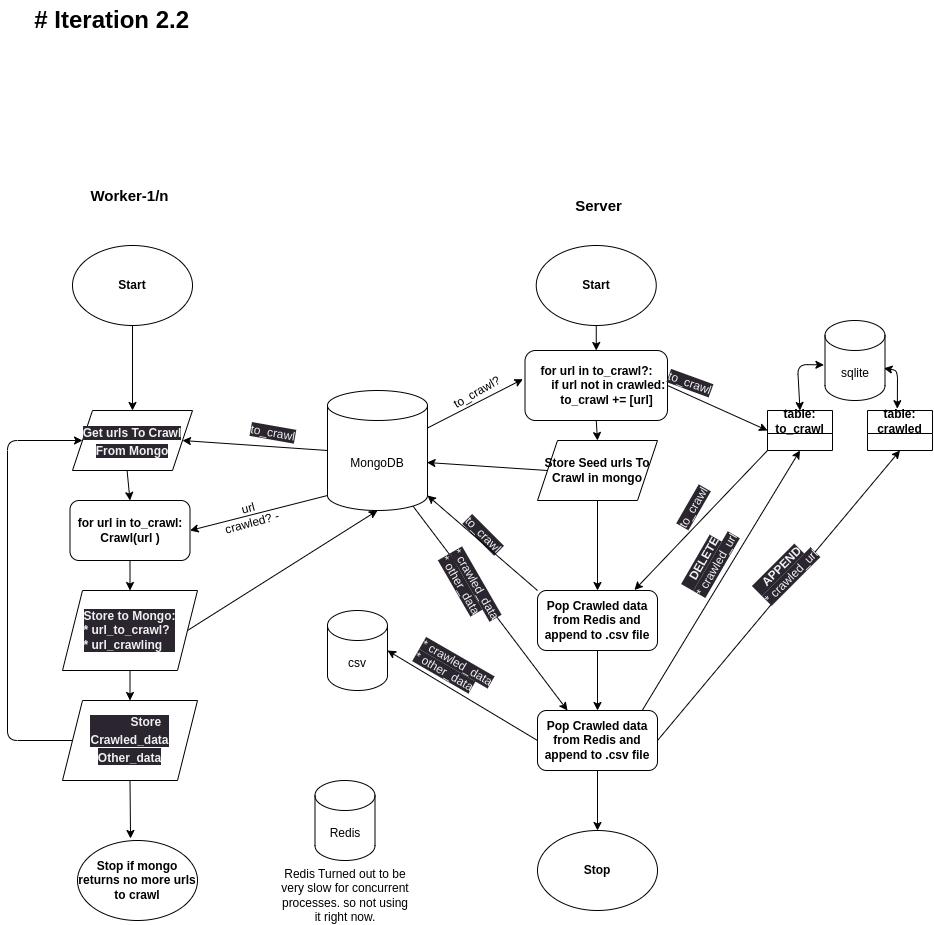

The diagram above was exported from draw.io. Its source (the exported page's mxGraphModel, read from the mxfile embedded in the PNG):
<mxGraphModel dx="2490" dy="632" grid="1" gridSize="10" guides="1" tooltips="1" connect="1" arrows="1" fold="1" page="1" pageScale="1" pageWidth="850" pageHeight="1100" math="0" shadow="0">
  <root>
    <mxCell id="0" />
    <mxCell id="1" parent="0" />
    <mxCell id="26" style="edgeStyle=none;html=1;exitX=0.5;exitY=1;exitDx=0;exitDy=0;entryX=0.5;entryY=0;entryDx=0;entryDy=0;fontStyle=1" parent="1" source="27" target="68" edge="1">
      <mxGeometry relative="1" as="geometry">
        <mxPoint x="102.49999999999989" y="940" as="sourcePoint" />
        <mxPoint x="102.5" y="1000" as="targetPoint" />
      </mxGeometry>
    </mxCell>
    <mxCell id="27" value="Start" style="ellipse;whiteSpace=wrap;html=1;fontStyle=1" parent="1" vertex="1">
      <mxGeometry x="45" y="835" width="120" height="80" as="geometry" />
    </mxCell>
    <mxCell id="52" style="edgeStyle=none;html=1;exitX=0.5;exitY=1;exitDx=0;exitDy=0;entryX=0.5;entryY=0;entryDx=0;entryDy=0;" parent="1" source="67" target="66" edge="1">
      <mxGeometry relative="1" as="geometry">
        <mxPoint x="105" y="1250" as="sourcePoint" />
        <mxPoint x="105" y="1300" as="targetPoint" />
      </mxGeometry>
    </mxCell>
    <mxCell id="58" style="edgeStyle=none;html=1;exitX=1;exitY=0.5;exitDx=0;exitDy=0;entryX=0.5;entryY=1;entryDx=0;entryDy=0;entryPerimeter=0;" parent="1" source="67" target="48" edge="1">
      <mxGeometry relative="1" as="geometry">
        <mxPoint x="235" y="1220" as="sourcePoint" />
      </mxGeometry>
    </mxCell>
    <mxCell id="31" style="edgeStyle=none;html=1;exitX=0.5;exitY=1;exitDx=0;exitDy=0;entryX=0.5;entryY=0;entryDx=0;entryDy=0;fontStyle=1" parent="1" source="32" target="67" edge="1">
      <mxGeometry relative="1" as="geometry">
        <mxPoint x="105" y="1190" as="targetPoint" />
      </mxGeometry>
    </mxCell>
    <mxCell id="32" value="for url in to_crawl:&lt;br&gt;Crawl(url )" style="rounded=1;whiteSpace=wrap;html=1;fontStyle=1" parent="1" vertex="1">
      <mxGeometry x="42.5" y="1090" width="120" height="60" as="geometry" />
    </mxCell>
    <mxCell id="33" value="Stop if mongo returns no more urls to crawl" style="ellipse;whiteSpace=wrap;html=1;fontStyle=1" parent="1" vertex="1">
      <mxGeometry x="50" y="1430" width="120" height="80" as="geometry" />
    </mxCell>
    <mxCell id="34" style="edgeStyle=none;html=1;exitX=0.454;exitY=0.983;exitDx=0;exitDy=0;entryX=0.5;entryY=0;entryDx=0;entryDy=0;fontStyle=1;exitPerimeter=0;" parent="1" source="68" target="32" edge="1">
      <mxGeometry relative="1" as="geometry">
        <mxPoint x="102.5" y="1060" as="sourcePoint" />
      </mxGeometry>
    </mxCell>
    <mxCell id="122" style="edgeStyle=none;html=1;exitX=0.5;exitY=1;exitDx=0;exitDy=0;entryX=0.5;entryY=0;entryDx=0;entryDy=0;" edge="1" parent="1" source="37" target="88">
      <mxGeometry relative="1" as="geometry" />
    </mxCell>
    <mxCell id="37" value="Start" style="ellipse;whiteSpace=wrap;html=1;fontStyle=1" parent="1" vertex="1">
      <mxGeometry x="508.75" y="835" width="120" height="80" as="geometry" />
    </mxCell>
    <mxCell id="38" style="edgeStyle=none;html=1;exitX=0.5;exitY=1;exitDx=0;exitDy=0;entryX=0.5;entryY=0;entryDx=0;entryDy=0;fontStyle=1" parent="1" source="39" target="40" edge="1">
      <mxGeometry relative="1" as="geometry">
        <mxPoint x="569.9999999999998" y="1160" as="targetPoint" />
      </mxGeometry>
    </mxCell>
    <mxCell id="100" style="edgeStyle=none;html=1;exitX=0;exitY=0.5;exitDx=0;exitDy=0;entryX=1;entryY=0.5;entryDx=0;entryDy=0;entryPerimeter=0;" edge="1" parent="1" source="39" target="98">
      <mxGeometry relative="1" as="geometry" />
    </mxCell>
    <mxCell id="104" style="edgeStyle=none;html=1;exitX=1;exitY=0.5;exitDx=0;exitDy=0;entryX=0.5;entryY=1;entryDx=0;entryDy=0;" edge="1" parent="1" source="39" target="84">
      <mxGeometry relative="1" as="geometry">
        <mxPoint x="830" y="940" as="targetPoint" />
      </mxGeometry>
    </mxCell>
    <mxCell id="107" style="edgeStyle=none;html=1;exitX=0.869;exitY=0.011;exitDx=0;exitDy=0;entryX=0.5;entryY=1;entryDx=0;entryDy=0;exitPerimeter=0;" edge="1" parent="1" source="39" target="82">
      <mxGeometry relative="1" as="geometry" />
    </mxCell>
    <mxCell id="39" value="Pop Crawled data from Redis and append to .csv file" style="rounded=1;whiteSpace=wrap;html=1;fontStyle=1" parent="1" vertex="1">
      <mxGeometry x="510" y="1300" width="120" height="60" as="geometry" />
    </mxCell>
    <mxCell id="40" value="Stop" style="ellipse;whiteSpace=wrap;html=1;fontStyle=1" parent="1" vertex="1">
      <mxGeometry x="510" y="1420" width="120" height="80" as="geometry" />
    </mxCell>
    <mxCell id="41" style="edgeStyle=none;html=1;exitX=0.5;exitY=1;exitDx=0;exitDy=0;entryX=0.5;entryY=0;entryDx=0;entryDy=0;fontStyle=1;startArrow=none;" parent="1" source="109" target="39" edge="1">
      <mxGeometry relative="1" as="geometry">
        <mxPoint x="570" y="1050" as="sourcePoint" />
      </mxGeometry>
    </mxCell>
    <mxCell id="49" style="edgeStyle=none;html=1;exitX=0;exitY=0.5;exitDx=0;exitDy=0;entryX=0.995;entryY=0.6;entryDx=0;entryDy=0;entryPerimeter=0;" parent="1" source="42" target="48" edge="1">
      <mxGeometry relative="1" as="geometry" />
    </mxCell>
    <mxCell id="111" style="edgeStyle=none;html=1;exitX=0.5;exitY=1;exitDx=0;exitDy=0;" edge="1" parent="1" source="42" target="109">
      <mxGeometry relative="1" as="geometry" />
    </mxCell>
    <mxCell id="42" value="&lt;span style=&quot;font-weight: 700;&quot;&gt;Store Seed urls To Crawl in mongo&lt;/span&gt;" style="shape=parallelogram;perimeter=parallelogramPerimeter;whiteSpace=wrap;html=1;fixedSize=1;" parent="1" vertex="1">
      <mxGeometry x="510" y="1030" width="120" height="60" as="geometry" />
    </mxCell>
    <mxCell id="56" style="edgeStyle=none;html=1;exitX=0.855;exitY=1;exitDx=0;exitDy=-4.35;exitPerimeter=0;entryX=0.25;entryY=0;entryDx=0;entryDy=0;" parent="1" source="48" target="39" edge="1">
      <mxGeometry relative="1" as="geometry" />
    </mxCell>
    <mxCell id="47" value="Redis" style="shape=cylinder3;whiteSpace=wrap;html=1;boundedLbl=1;backgroundOutline=1;size=15;" parent="1" vertex="1">
      <mxGeometry x="287.5" y="1370" width="60" height="80" as="geometry" />
    </mxCell>
    <mxCell id="50" style="edgeStyle=none;html=1;exitX=0;exitY=0.5;exitDx=0;exitDy=0;exitPerimeter=0;entryX=1;entryY=0.5;entryDx=0;entryDy=0;" parent="1" source="48" target="68" edge="1">
      <mxGeometry relative="1" as="geometry">
        <mxPoint x="232.5" y="1030" as="targetPoint" />
      </mxGeometry>
    </mxCell>
    <mxCell id="59" style="edgeStyle=none;html=1;exitX=0;exitY=1;exitDx=0;exitDy=-15;exitPerimeter=0;entryX=1;entryY=0.5;entryDx=0;entryDy=0;" parent="1" source="48" target="32" edge="1">
      <mxGeometry relative="1" as="geometry" />
    </mxCell>
    <mxCell id="48" value="MongoDB" style="shape=cylinder3;whiteSpace=wrap;html=1;boundedLbl=1;backgroundOutline=1;size=15;" parent="1" vertex="1">
      <mxGeometry x="300" y="980" width="100" height="120" as="geometry" />
    </mxCell>
    <mxCell id="53" style="edgeStyle=none;html=1;exitX=0;exitY=0.5;exitDx=0;exitDy=0;entryX=0;entryY=0.5;entryDx=0;entryDy=0;" parent="1" source="66" target="68" edge="1">
      <mxGeometry relative="1" as="geometry">
        <mxPoint x="45" y="1330" as="sourcePoint" />
        <mxPoint x="42.5" y="1030" as="targetPoint" />
        <Array as="points">
          <mxPoint x="-20" y="1330" />
          <mxPoint x="-20" y="1030" />
        </Array>
      </mxGeometry>
    </mxCell>
    <mxCell id="54" style="edgeStyle=none;html=1;exitX=0.5;exitY=1;exitDx=0;exitDy=0;entryX=0.442;entryY=-0.025;entryDx=0;entryDy=0;entryPerimeter=0;" parent="1" source="66" target="33" edge="1">
      <mxGeometry relative="1" as="geometry">
        <mxPoint x="105" y="1360" as="sourcePoint" />
      </mxGeometry>
    </mxCell>
    <mxCell id="61" value="url crawled? -" style="text;html=1;strokeColor=none;fillColor=none;align=center;verticalAlign=middle;whiteSpace=wrap;rounded=0;rotation=-15;" parent="1" vertex="1">
      <mxGeometry x="192.5" y="1090" width="60" height="30" as="geometry" />
    </mxCell>
    <mxCell id="62" value="&lt;b&gt;&lt;font style=&quot;font-size: 15px;&quot;&gt;Worker-1/n&lt;/font&gt;&lt;/b&gt;" style="text;html=1;strokeColor=none;fillColor=none;align=center;verticalAlign=middle;whiteSpace=wrap;rounded=0;" parent="1" vertex="1">
      <mxGeometry x="61.25" y="770" width="82.5" height="30" as="geometry" />
    </mxCell>
    <mxCell id="63" value="&lt;b&gt;&lt;font style=&quot;font-size: 15px;&quot;&gt;Server&lt;/font&gt;&lt;/b&gt;" style="text;html=1;strokeColor=none;fillColor=none;align=center;verticalAlign=middle;whiteSpace=wrap;rounded=0;" parent="1" vertex="1">
      <mxGeometry x="530" y="780" width="82.5" height="30" as="geometry" />
    </mxCell>
    <mxCell id="66" value="&lt;div style=&quot;border-color: rgb(0, 0, 0); color: rgb(240, 240, 240); font-family: Helvetica; font-size: 12px; font-style: normal; font-variant-ligatures: normal; font-variant-caps: normal; font-weight: 700; letter-spacing: normal; orphans: 2; text-indent: 0px; text-transform: none; widows: 2; word-spacing: 0px; -webkit-text-stroke-width: 0px; background-color: rgb(42, 37, 47); text-decoration-thickness: initial; text-decoration-style: initial; text-decoration-color: initial; text-align: left;&quot;&gt;&lt;span style=&quot;border-color: rgb(0, 0, 0); background-color: initial;&quot;&gt;&amp;nbsp; &amp;nbsp; &amp;nbsp; &amp;nbsp; &amp;nbsp; &amp;nbsp; Store&amp;nbsp;&lt;/span&gt;&lt;/div&gt;&lt;span style=&quot;border-color: rgb(0, 0, 0); color: rgb(240, 240, 240); font-family: Helvetica; font-style: normal; font-variant-ligatures: normal; font-variant-caps: normal; letter-spacing: normal; orphans: 2; text-indent: 0px; text-transform: none; widows: 2; word-spacing: 0px; -webkit-text-stroke-width: 0px; background-color: rgb(42, 37, 47); text-decoration-thickness: initial; text-decoration-style: initial; text-decoration-color: initial; text-align: left;&quot;&gt;&lt;span style=&quot;font-size: 12px;&quot;&gt;&lt;b&gt;Crawled_data&lt;/b&gt;&lt;/span&gt;&lt;br&gt;&lt;span style=&quot;font-size: 12px;&quot;&gt;&lt;b&gt;Other_data&lt;br&gt;&lt;/b&gt;&lt;/span&gt;&lt;/span&gt;" style="shape=parallelogram;perimeter=parallelogramPerimeter;whiteSpace=wrap;html=1;fixedSize=1;fontSize=15;" parent="1" vertex="1">
      <mxGeometry x="35" y="1290" width="135" height="80" as="geometry" />
    </mxCell>
    <mxCell id="67" value="&lt;div style=&quot;border-color: rgb(0, 0, 0); color: rgb(240, 240, 240); font-family: Helvetica; font-size: 12px; font-style: normal; font-variant-ligatures: normal; font-variant-caps: normal; font-weight: 700; letter-spacing: normal; orphans: 2; text-indent: 0px; text-transform: none; widows: 2; word-spacing: 0px; -webkit-text-stroke-width: 0px; background-color: rgb(42, 37, 47); text-decoration-thickness: initial; text-decoration-style: initial; text-decoration-color: initial; text-align: left;&quot;&gt;&lt;div&gt;&lt;span style=&quot;background-color: initial;&quot;&gt;Store to Mongo:&lt;/span&gt;&lt;/div&gt;&lt;div&gt;&lt;span style=&quot;background-color: initial;&quot;&gt;* url_to_crawl?&lt;/span&gt;&lt;/div&gt;&lt;div&gt;&lt;span style=&quot;background-color: initial;&quot;&gt;* url_crawling&lt;/span&gt;&lt;br&gt;&lt;/div&gt;&lt;/div&gt;" style="shape=parallelogram;perimeter=parallelogramPerimeter;whiteSpace=wrap;html=1;fixedSize=1;fontSize=15;" parent="1" vertex="1">
      <mxGeometry x="35" y="1180" width="135" height="80" as="geometry" />
    </mxCell>
    <mxCell id="68" value="&lt;span style=&quot;color: rgb(240, 240, 240); font-family: Helvetica; font-size: 12px; font-style: normal; font-variant-ligatures: normal; font-variant-caps: normal; font-weight: 700; letter-spacing: normal; orphans: 2; text-align: center; text-indent: 0px; text-transform: none; widows: 2; word-spacing: 0px; -webkit-text-stroke-width: 0px; background-color: rgb(42, 37, 47); text-decoration-thickness: initial; text-decoration-style: initial; text-decoration-color: initial; float: none; display: inline !important;&quot;&gt;Get urls To Crawl From Mongo&lt;/span&gt;" style="shape=parallelogram;perimeter=parallelogramPerimeter;whiteSpace=wrap;html=1;fixedSize=1;fontSize=15;" parent="1" vertex="1">
      <mxGeometry x="45" y="1000" width="120" height="60" as="geometry" />
    </mxCell>
    <mxCell id="70" value="Redis Turned out to be very slow for concurrent processes. so not using it right now." style="text;html=1;strokeColor=none;fillColor=none;align=center;verticalAlign=middle;whiteSpace=wrap;rounded=0;rotation=0;" parent="1" vertex="1">
      <mxGeometry x="252.5" y="1460" width="130" height="50" as="geometry" />
    </mxCell>
    <mxCell id="71" value="# Iteration 2.2" style="text;strokeColor=none;fillColor=none;html=1;fontSize=24;fontStyle=1;verticalAlign=middle;align=right;" parent="1" vertex="1">
      <mxGeometry x="12.5" y="590" width="150" height="40" as="geometry" />
    </mxCell>
    <mxCell id="72" value="sqlite" style="shape=cylinder3;whiteSpace=wrap;html=1;boundedLbl=1;backgroundOutline=1;size=15;" parent="1" vertex="1">
      <mxGeometry x="797.5" y="910" width="60" height="80" as="geometry" />
    </mxCell>
    <mxCell id="77" value="&lt;span style=&quot;color: rgb(240, 240, 240); font-family: Helvetica; font-size: 12px; font-style: normal; font-variant-ligatures: normal; font-variant-caps: normal; font-weight: 400; letter-spacing: normal; orphans: 2; text-align: center; text-indent: 0px; text-transform: none; widows: 2; word-spacing: 0px; -webkit-text-stroke-width: 0px; background-color: rgb(42, 37, 47); text-decoration-thickness: initial; text-decoration-style: initial; text-decoration-color: initial; float: none; display: inline !important;&quot;&gt;to_crawl&lt;br&gt;&lt;br&gt;&lt;/span&gt;" style="text;whiteSpace=wrap;html=1;rotation=45;" parent="1" vertex="1">
      <mxGeometry x="431.77" y="1113.66" width="55" height="25" as="geometry" />
    </mxCell>
    <mxCell id="78" value="&lt;span style=&quot;color: rgb(240, 240, 240); font-family: Helvetica; font-size: 12px; font-style: normal; font-variant-ligatures: normal; font-variant-caps: normal; font-weight: 400; letter-spacing: normal; orphans: 2; text-align: center; text-indent: 0px; text-transform: none; widows: 2; word-spacing: 0px; -webkit-text-stroke-width: 0px; background-color: rgb(42, 37, 47); text-decoration-thickness: initial; text-decoration-style: initial; text-decoration-color: initial; float: none; display: inline !important;&quot;&gt;to_crawl&lt;br&gt;&lt;br&gt;&lt;/span&gt;" style="text;whiteSpace=wrap;html=1;rotation=10;" parent="1" vertex="1">
      <mxGeometry x="220" y="1010" width="65" height="40" as="geometry" />
    </mxCell>
    <mxCell id="117" style="edgeStyle=none;html=1;exitX=0;exitY=1;exitDx=0;exitDy=0;entryX=0.808;entryY=-0.008;entryDx=0;entryDy=0;entryPerimeter=0;" edge="1" parent="1" source="82" target="109">
      <mxGeometry relative="1" as="geometry" />
    </mxCell>
    <mxCell id="82" value="table: to_crawl" style="swimlane;whiteSpace=wrap;html=1;" parent="1" vertex="1">
      <mxGeometry x="740" y="1000" width="65" height="40" as="geometry" />
    </mxCell>
    <mxCell id="84" value="table: crawled" style="swimlane;whiteSpace=wrap;html=1;" parent="1" vertex="1">
      <mxGeometry x="840" y="1000" width="65" height="40" as="geometry" />
    </mxCell>
    <mxCell id="86" value="" style="endArrow=classic;startArrow=classic;html=1;exitX=-0.018;exitY=0.555;exitDx=0;exitDy=0;exitPerimeter=0;entryX=0.5;entryY=0;entryDx=0;entryDy=0;" parent="1" source="72" target="82" edge="1">
      <mxGeometry width="50" height="50" relative="1" as="geometry">
        <mxPoint x="1022.5" y="860" as="sourcePoint" />
        <mxPoint x="1072.5" y="810" as="targetPoint" />
        <Array as="points">
          <mxPoint x="770" y="954" />
        </Array>
      </mxGeometry>
    </mxCell>
    <mxCell id="87" value="" style="endArrow=classic;startArrow=classic;html=1;exitX=0.982;exitY=0.597;exitDx=0;exitDy=0;exitPerimeter=0;entryX=0.459;entryY=-0.045;entryDx=0;entryDy=0;entryPerimeter=0;" parent="1" source="72" target="84" edge="1">
      <mxGeometry width="50" height="50" relative="1" as="geometry">
        <mxPoint x="816.2" y="924.3499999999999" as="sourcePoint" />
        <mxPoint x="805" y="860" as="targetPoint" />
        <Array as="points">
          <mxPoint x="870" y="960" />
        </Array>
      </mxGeometry>
    </mxCell>
    <mxCell id="94" value="&lt;span style=&quot;color: rgb(240, 240, 240); font-family: Helvetica; font-size: 12px; font-style: normal; font-variant-ligatures: normal; font-variant-caps: normal; font-weight: 400; letter-spacing: normal; orphans: 2; text-align: center; text-indent: 0px; text-transform: none; widows: 2; word-spacing: 0px; -webkit-text-stroke-width: 0px; background-color: rgb(42, 37, 47); text-decoration-thickness: initial; text-decoration-style: initial; text-decoration-color: initial; float: none; display: inline !important;&quot;&gt;* crawled_data&lt;br&gt;* other_data&lt;br&gt;&lt;br&gt;&lt;br&gt;&lt;/span&gt;" style="text;whiteSpace=wrap;html=1;rotation=30;" vertex="1" parent="1">
      <mxGeometry x="385" y="1240" width="90" height="40" as="geometry" />
    </mxCell>
    <mxCell id="98" value="csv" style="shape=cylinder3;whiteSpace=wrap;html=1;boundedLbl=1;backgroundOutline=1;size=15;" vertex="1" parent="1">
      <mxGeometry x="300" y="1200" width="60" height="80" as="geometry" />
    </mxCell>
    <mxCell id="103" value="&lt;span style=&quot;color: rgb(240, 240, 240); font-family: Helvetica; font-size: 12px; font-style: normal; font-variant-ligatures: normal; font-variant-caps: normal; font-weight: 400; letter-spacing: normal; orphans: 2; text-align: center; text-indent: 0px; text-transform: none; widows: 2; word-spacing: 0px; -webkit-text-stroke-width: 0px; background-color: rgb(42, 37, 47); text-decoration-thickness: initial; text-decoration-style: initial; text-decoration-color: initial; float: none; display: inline !important;&quot;&gt;* crawled_data&lt;br&gt;* other_data&lt;br&gt;&lt;br&gt;&lt;br&gt;&lt;/span&gt;" style="text;whiteSpace=wrap;html=1;rotation=60;" vertex="1" parent="1">
      <mxGeometry x="400" y="1160" width="90" height="40" as="geometry" />
    </mxCell>
    <mxCell id="105" value="&lt;span style=&quot;color: rgb(240, 240, 240); font-family: Helvetica; font-size: 12px; font-style: normal; font-variant-ligatures: normal; font-variant-caps: normal; letter-spacing: normal; orphans: 2; text-align: center; text-indent: 0px; text-transform: none; widows: 2; word-spacing: 0px; -webkit-text-stroke-width: 0px; background-color: rgb(42, 37, 47); text-decoration-thickness: initial; text-decoration-style: initial; text-decoration-color: initial; float: none; display: inline !important;&quot;&gt;&lt;b&gt;&amp;nbsp; &amp;nbsp;APPEND&lt;/b&gt;&lt;br&gt;* crawled_url&lt;/span&gt;" style="text;whiteSpace=wrap;html=1;rotation=-45;" vertex="1" parent="1">
      <mxGeometry x="717.5" y="1140" width="80" height="30" as="geometry" />
    </mxCell>
    <mxCell id="108" value="&lt;span style=&quot;color: rgb(240, 240, 240); font-family: Helvetica; font-size: 12px; font-style: normal; font-variant-ligatures: normal; font-variant-caps: normal; letter-spacing: normal; orphans: 2; text-align: center; text-indent: 0px; text-transform: none; widows: 2; word-spacing: 0px; -webkit-text-stroke-width: 0px; background-color: rgb(42, 37, 47); text-decoration-thickness: initial; text-decoration-style: initial; text-decoration-color: initial; float: none; display: inline !important;&quot;&gt;&lt;b&gt;&amp;nbsp; &amp;nbsp;DELETE&lt;/b&gt;&lt;br&gt;* crawled_url&lt;/span&gt;" style="text;whiteSpace=wrap;html=1;rotation=-60;" vertex="1" parent="1">
      <mxGeometry x="640" y="1130" width="80" height="30" as="geometry" />
    </mxCell>
    <mxCell id="112" style="edgeStyle=none;html=1;exitX=0;exitY=0;exitDx=0;exitDy=0;entryX=1;entryY=1;entryDx=0;entryDy=-15;entryPerimeter=0;" edge="1" parent="1" source="109" target="48">
      <mxGeometry relative="1" as="geometry">
        <mxPoint x="360" y="1070" as="targetPoint" />
      </mxGeometry>
    </mxCell>
    <mxCell id="109" value="Pop Crawled data from Redis and append to .csv file" style="rounded=1;whiteSpace=wrap;html=1;fontStyle=1" vertex="1" parent="1">
      <mxGeometry x="510" y="1180" width="120" height="60" as="geometry" />
    </mxCell>
    <mxCell id="118" value="&lt;span style=&quot;color: rgb(240, 240, 240); font-family: Helvetica; font-size: 12px; font-style: normal; font-variant-ligatures: normal; font-variant-caps: normal; font-weight: 400; letter-spacing: normal; orphans: 2; text-align: center; text-indent: 0px; text-transform: none; widows: 2; word-spacing: 0px; -webkit-text-stroke-width: 0px; background-color: rgb(42, 37, 47); text-decoration-thickness: initial; text-decoration-style: initial; text-decoration-color: initial; float: none; display: inline !important;&quot;&gt;to_crawl&lt;br&gt;&lt;br&gt;&lt;/span&gt;" style="text;whiteSpace=wrap;html=1;rotation=-60;" vertex="1" parent="1">
      <mxGeometry x="643.75" y="1083.66" width="46.25" height="30" as="geometry" />
    </mxCell>
    <mxCell id="123" style="edgeStyle=none;html=1;exitX=0.5;exitY=1;exitDx=0;exitDy=0;entryX=0.5;entryY=0;entryDx=0;entryDy=0;" edge="1" parent="1" source="88" target="42">
      <mxGeometry relative="1" as="geometry" />
    </mxCell>
    <mxCell id="128" style="edgeStyle=none;html=1;exitX=1;exitY=0.5;exitDx=0;exitDy=0;entryX=0;entryY=0.5;entryDx=0;entryDy=0;" edge="1" parent="1" source="88" target="82">
      <mxGeometry relative="1" as="geometry" />
    </mxCell>
    <mxCell id="88" value="for url in to_crawl?:&lt;br&gt;&amp;nbsp; &amp;nbsp; &amp;nbsp; &amp;nbsp;if url not in crawled:&lt;br&gt;&amp;nbsp; &amp;nbsp; &amp;nbsp; to_crawl += [url]" style="rounded=1;whiteSpace=wrap;html=1;fontStyle=1" parent="1" vertex="1">
      <mxGeometry x="497.5" y="940" width="142.5" height="70" as="geometry" />
    </mxCell>
    <mxCell id="124" style="edgeStyle=none;html=1;exitX=1;exitY=0;exitDx=0;exitDy=37.5;exitPerimeter=0;entryX=-0.015;entryY=0.41;entryDx=0;entryDy=0;entryPerimeter=0;" edge="1" parent="1" source="48" target="88">
      <mxGeometry relative="1" as="geometry">
        <mxPoint x="400" y="1062.5" as="sourcePoint" />
        <mxPoint x="540" y="1180" as="targetPoint" />
      </mxGeometry>
    </mxCell>
    <mxCell id="125" value="&lt;span style=&quot;text-align: center;&quot;&gt;to_crawl?&lt;/span&gt;" style="text;whiteSpace=wrap;html=1;rotation=-30;" vertex="1" parent="1">
      <mxGeometry x="420" y="970.0000000000001" width="50" height="20" as="geometry" />
    </mxCell>
    <mxCell id="129" value="&lt;span style=&quot;color: rgb(240, 240, 240); font-family: Helvetica; font-size: 12px; font-style: normal; font-variant-ligatures: normal; font-variant-caps: normal; font-weight: 400; letter-spacing: normal; orphans: 2; text-align: center; text-indent: 0px; text-transform: none; widows: 2; word-spacing: 0px; -webkit-text-stroke-width: 0px; background-color: rgb(42, 37, 47); text-decoration-thickness: initial; text-decoration-style: initial; text-decoration-color: initial; float: none; display: inline !important;&quot;&gt;to_crawl&lt;/span&gt;" style="text;whiteSpace=wrap;html=1;rotation=20;" vertex="1" parent="1">
      <mxGeometry x="640" y="960" width="50" height="20" as="geometry" />
    </mxCell>
  </root>
</mxGraphModel>